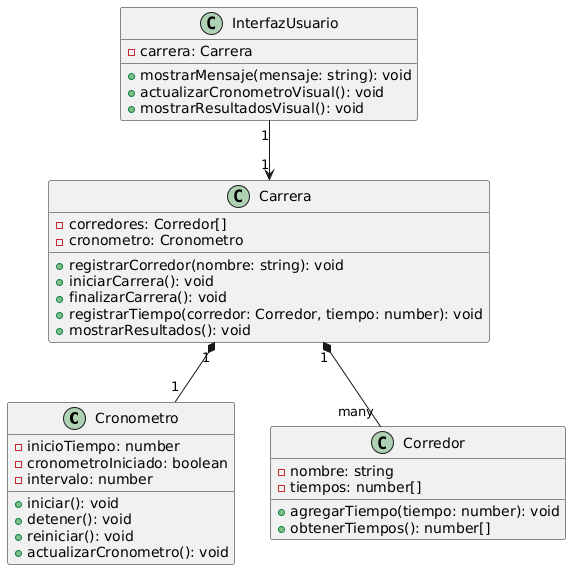

The diagram above was rendered by PlantUML. Its source (embedded in the PNG):
@startuml
class Cronometro {
  - inicioTiempo: number
  - cronometroIniciado: boolean
  - intervalo: number
  + iniciar(): void
  + detener(): void
  + reiniciar(): void
  + actualizarCronometro(): void
}

class Corredor {
  - nombre: string
  - tiempos: number[]
  + agregarTiempo(tiempo: number): void
  + obtenerTiempos(): number[]
}

class Carrera {
  - corredores: Corredor[]
  - cronometro: Cronometro
  + registrarCorredor(nombre: string): void
  + iniciarCarrera(): void
  + finalizarCarrera(): void
  + registrarTiempo(corredor: Corredor, tiempo: number): void
  + mostrarResultados(): void
}

class InterfazUsuario {
  - carrera: Carrera
  + mostrarMensaje(mensaje: string): void
  + actualizarCronometroVisual(): void
  + mostrarResultadosVisual(): void
}

Carrera "1" *-- "1" Cronometro
Carrera "1" *-- "many" Corredor
InterfazUsuario "1" --> "1" Carrera
@enduml